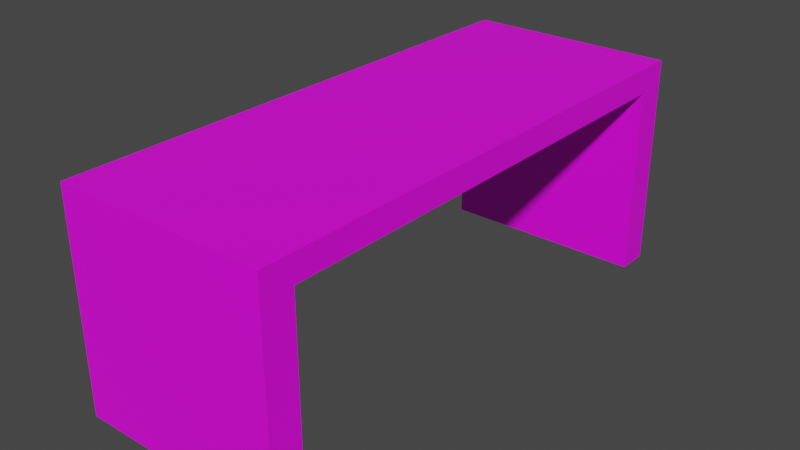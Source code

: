 # Source: bench.blend  (saved by Blender 2.80.75; exported with 4.5.12 LTS)
import bpy
from mathutils import Matrix  # noqa: F401  (used for matrix-valued properties, if any)

bpy.ops.wm.read_factory_settings(use_empty=True)
scene = bpy.context.scene
scene.name = 'Scene'

# ---- collections
col_collection = bpy.data.collections.new('Collection'); scene.collection.children.link(col_collection)

# ---- images (referenced by path relative to the original .blend; pixels are not part of the script)
import os
ASSET_DIR = os.environ.get("B2B_ASSET_DIR", "")  # directory of the original .blend (textures are referenced by path, not embedded)
HERE = os.path.dirname(os.path.abspath(__file__))  # packed textures are extracted next to this script under _unpacked/

def load_image(name, relpath, width, height, colorspace="sRGB"):
    """Load a texture the original file referenced (path relative to the .blend, or extracted next to this script)."""
    p = next((c for c in (os.path.join(HERE, relpath), os.path.join(ASSET_DIR, relpath)) if relpath and os.path.exists(c)), "")
    if p:
        img = bpy.data.images.load(p, check_existing=True)
        img.name = name
    else:  # same state as the original file: an image datablock whose file is absent (Cycles renders it pink)
        img = bpy.data.images.new(name, width, height)
        img.source = "FILE"
        img.filepath = "//" + (relpath or name)
    img.colorspace_settings.name = colorspace
    return img
img_bench_png = load_image('bench.png', 'bench.png', 1024, 1024, 'sRGB')

# ---- materials (node trees are filled in below, after node groups)
mat_material_003 = bpy.data.materials.new('Material.003')
mat_material_003.use_transparent_shadow = False

# ---- material node trees
mat_material_003.use_nodes = True; mat_material_003.node_tree.nodes.clear()

# ---- world
world_world = bpy.data.worlds.new('World'); scene.world = world_world
world_world.use_nodes = True; world_world.node_tree.nodes.clear()
_N = world_world.node_tree.nodes; _L = world_world.node_tree.links
n0 = _N.new('ShaderNodeOutputWorld'); n0.name = 'World Output'; n0.location = (300, 300)
n1 = _N.new('ShaderNodeBackground'); n1.name = 'Background'; n1.location = (10, 300)
n1.inputs[0].default_value = (0.05088, 0.05088, 0.05088, 1.0)
_L.new(n1.outputs[0], n0.inputs[0])
n0.is_active_output = True
world_world.color = (0.05088, 0.05088, 0.05088)
world_world.use_sun_shadow = False
world_world.sun_shadow_jitter_overblur = 0.0

# ---- meshes
me_cube = bpy.data.meshes.new('Cube')
me_cube.from_pydata([(12.21, -14.81, 10.89), (12.21, -14.81, -1.0), (12.21, -16.81, 10.89), (12.21, -16.81, -1.0), (-1.0, -14.81, 10.89), (-1.0, -14.81, -1.0), (-1.0, -16.81, 10.89), (-1.0, -16.81, -1.0), (12.21, -16.81, 12.47), (-1.0, -16.81, 12.47), (12.21, -14.81, 12.47), (-1.0, -14.81, 12.47), (12.21, 14.81, 10.89), (12.21, 14.81, -1.0), (12.21, 16.81, 10.89), (12.21, 16.81, -1.0), (-1.0, 14.81, 10.89), (-1.0, 14.81, -1.0), (-1.0, 16.81, 10.89), (-1.0, 16.81, -1.0), (12.21, 16.81, 12.47), (-1.0, 16.81, 12.47), (12.21, 14.81, 12.47), (-1.0, 14.81, 12.47)], [], [(6, 2, 8, 9), (3, 2, 6, 7), (7, 6, 4, 5), (5, 1, 3, 7), (1, 0, 2, 3), (5, 4, 0, 1), (10, 11, 9, 8), (4, 6, 9, 11), (2, 0, 10, 8), (16, 4, 11, 23), (23, 11, 10, 22), (22, 10, 0, 12), (18, 21, 20, 14), (15, 19, 18, 14), (19, 17, 16, 18), (17, 19, 15, 13), (13, 15, 14, 12), (17, 13, 12, 16), (22, 20, 21, 23), (16, 23, 21, 18), (14, 20, 22, 12), (12, 0, 4, 16)])
_uv = me_cube.uv_layers.new(name='UVMap')
_uv.uv.foreach_set('vector', [0.8047, 0.4414, 0.8047, 0.2227, 0.7774, 0.2227, 0.7774, 0.4414, 1.0, 0.2227, 0.8047, 0.2227, 0.8047, 0.4414, 1.0, 0.4414, 0.7774, 0.6641, 0.7774, 0.4688, 0.7461, 0.4688, 0.7461, 0.6641, 0.03126, 0.8828, 0.03126, 0.6641, 7.218e-06, 0.6641, 7.218e-06, 0.8828, 0.7461, 1.457e-05, 0.7461, 0.1992, 0.7774, 0.1992, 0.7774, 1.457e-05, 0.03126, 0.8828, 0.2305, 0.8828, 0.2305, 0.6641, 0.03126, 0.6641, 0.7461, 0.2227, 0.7461, 0.4414, 0.7774, 0.4414, 0.7774, 0.2227, 0.7461, 0.4688, 0.7774, 0.4688, 0.7774, 0.4414, 0.7461, 0.4414, 0.7774, 0.1992, 0.7461, 0.1992, 0.7461, 0.2227, 0.7774, 0.2227, 0.2539, 0.4688, 0.7461, 0.4688, 0.7461, 0.4414, 0.2539, 0.4414, 0.2539, 0.4414, 0.7461, 0.4414, 0.7461, 0.2227, 0.2539, 0.2227, 0.2539, 0.2227, 0.7461, 0.2227, 0.7461, 0.1992, 0.2539, 0.1992, 0.1953, 0.4414, 0.2227, 0.4414, 0.2227, 0.2227, 0.1953, 0.2227, 7.218e-06, 0.2227, 7.218e-06, 0.4414, 0.1953, 0.4414, 0.1953, 0.2227, 0.2227, 0.6641, 0.2539, 0.6641, 0.2539, 0.4688, 0.2227, 0.4688, 0.9141, 0.8828, 0.9492, 0.8828, 0.9492, 0.6641, 0.9141, 0.6641, 0.2539, 1.457e-05, 0.2227, 1.457e-05, 0.2227, 0.1992, 0.2539, 0.1992, 0.9141, 0.8828, 0.9141, 0.6641, 0.7188, 0.6641, 0.7188, 0.8828, 0.2539, 0.2227, 0.2227, 0.2227, 0.2227, 0.4414, 0.2539, 0.4414, 0.2539, 0.4688, 0.2539, 0.4414, 0.2227, 0.4414, 0.2227, 0.4688, 0.2227, 0.1992, 0.2227, 0.2227, 0.2539, 0.2227, 0.2539, 0.1992, 0.7188, 0.6641, 0.2305, 0.6641, 0.2305, 0.8828, 0.7188, 0.8828])
me_cube.materials.append(mat_material_003)
me_cube.use_remesh_preserve_volume = False
me_cube.use_remesh_preserve_attributes = False
me_cube.use_mirror_vertex_groups = False
me_cube.update()

# ---- objects
ob_cube = bpy.data.objects.new('Cube', me_cube)
_N = mat_material_003.node_tree.nodes; _L = mat_material_003.node_tree.links
n0 = _N.new('ShaderNodeOutputMaterial'); n0.name = 'Material Output'; n0.location = (300, 300)
n1 = _N.new('ShaderNodeBsdfPrincipled'); n1.name = 'Principled BSDF'; n1.location = (10, 300)
n1.distribution = 'GGX'
n1.subsurface_method = 'BURLEY'
n1.inputs[3].default_value = 1.45
n1.inputs[27].default_value = (0.0, 0.0, 0.0, 1.0)
n1.inputs[28].default_value = 1.0
n2 = _N.new('ShaderNodeTexCoord'); n2.name = 'Texture Coordinate'; n2.location = (-370, 280)
n2.object = ob_cube
n3 = _N.new('ShaderNodeTexImage'); n3.name = 'Image Texture'; n3.location = (-180, 280)
n3.image = img_bench_png
_L.new(n1.outputs[0], n0.inputs[0])
_L.new(n3.outputs[0], n1.inputs[0])
_L.new(n2.outputs[2], n3.inputs[0])
n0.is_active_output = True

# ---- transforms, parenting, visibility, modifiers, constraints
ob_cube.location = (0.0, 0.0, 0.0)
ob_cube.lock_rotations_4d = False
ob_cube.empty_display_type = 'ARROWS'
ob_cube.lineart.crease_threshold = 0.0

# ---- collection membership
col_collection.objects.link(ob_cube)

# ---- scene / render settings (as saved in the file)
scene.frame_start = 1; scene.frame_end = 250; scene.frame_set(1)
scene.render.engine = 'BLENDER_EEVEE_NEXT'
scene.cycles.use_denoising = False
scene.cycles.samples = 128
scene.cycles.sampling_pattern = 'TABULATED_SOBOL'
scene.cycles.use_adaptive_sampling = False
scene.cycles.use_light_tree = False
scene.view_settings.view_transform = 'Filmic'
bpy.context.view_layer.update()

# ---- added for rendering (the .blend has no active camera and no usable light): camera, sun
cam_auto = bpy.data.cameras.new('AutoCamera')
cam_auto.lens = 50.0
cam_auto.sensor_width = 36.0
cam_auto.clip_end = 1000.0
ob_auto_camera = bpy.data.objects.new('AutoCamera', cam_auto)
scene.collection.objects.link(ob_auto_camera)
ob_auto_camera.location = (41.2737, -42.8009, 34.2676)
ob_auto_camera.rotation_euler = (1.09748, -7.21219e-08, 0.694738)
scene.camera = ob_auto_camera
light_auto_sun = bpy.data.lights.new('AutoSun', 'SUN')
light_auto_sun.energy = 3.0
light_auto_sun.angle = 0.0523599
ob_auto_sun = bpy.data.objects.new('AutoSun', light_auto_sun)
scene.collection.objects.link(ob_auto_sun)
ob_auto_sun.rotation_euler = (0.872665, 0.174533, 0.523599)
bpy.context.view_layer.update()
